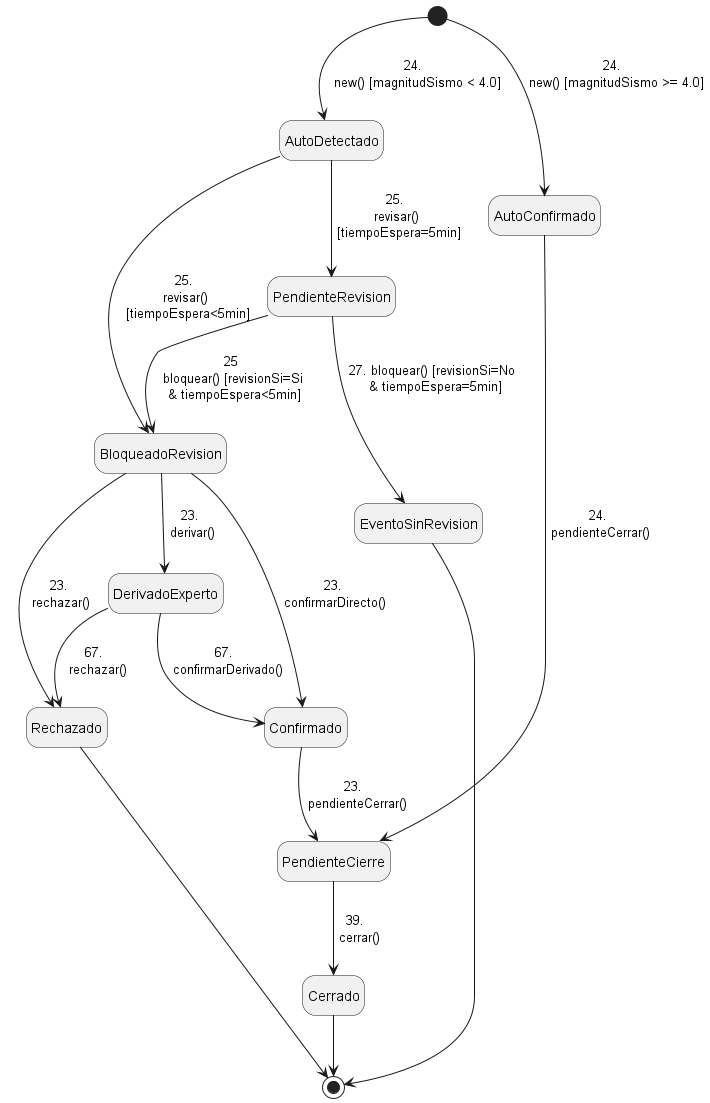

The diagram above was rendered by PlantUML. Its source (embedded in the PNG):
@startuml maquinaEstadoEventoSismico
hide empty description
'Casos de uso:
'23: Registrar resultado de revisión manual
'24: Registrar evento sísmico
'25: Modificar evento sísmico
'27: Anular evento sísmico
'38: Verificar eventos sísmicos auto detectados
'39: Cerrar evento sísmico
'67: Registrar resultado de revisión de un evento sismico derivado

[*]-->AutoDetectado : 24. \n new() [magnitudSismo < 4.0]
[*]-->AutoConfirmado : 24. \n new() [magnitudSismo >= 4.0]
AutoDetectado-->PendienteRevision :  25. \n revisar() \n [tiempoEspera=5min] 
PendienteRevision-->BloqueadoRevision: 25 \n bloquear() [revisionSi=Si \n & tiempoEspera<5min]
PendienteRevision-->EventoSinRevision: 27. bloquear() [revisionSi=No \n & tiempoEspera=5min]
AutoDetectado --> BloqueadoRevision: 25. \n revisar() \n [tiempoEspera<5min]
BloqueadoRevision-->Confirmado: 23.\n confirmarDirecto()
BloqueadoRevision-->Rechazado:  23.\n rechazar()
BloqueadoRevision-->DerivadoExperto:  23.\n derivar()
DerivadoExperto-->Confirmado: 67. \n confirmarDerivado()
DerivadoExperto-->Rechazado: 67. \n rechazar()
Confirmado-->PendienteCierre: 23. \n pendienteCerrar()
AutoConfirmado-->PendienteCierre: 24.\n pendienteCerrar()
PendienteCierre --> Cerrado: 39. \n cerrar()
Cerrado --> [*]
EventoSinRevision --> [*]
Rechazado --> [*]
@enduml